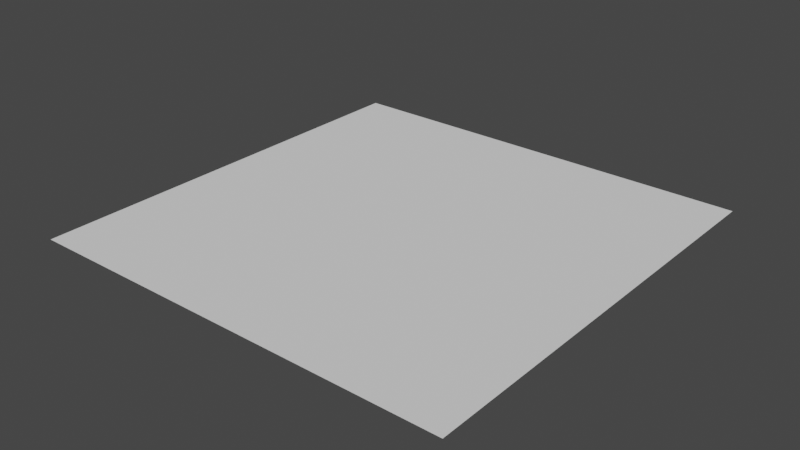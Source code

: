 # Source: Floor_1_1.blend  (saved by Blender 2.82.7; exported with 4.5.12 LTS)
import bpy
from mathutils import Matrix  # noqa: F401  (used for matrix-valued properties, if any)

bpy.ops.wm.read_factory_settings(use_empty=True)
scene = bpy.context.scene
scene.name = 'Scene'

# ---- collections
col_collection = bpy.data.collections.new('Collection'); scene.collection.children.link(col_collection)

# ---- world
world_world = bpy.data.worlds.new('World'); scene.world = world_world
world_world.use_nodes = True; world_world.node_tree.nodes.clear()
_N = world_world.node_tree.nodes; _L = world_world.node_tree.links
n0 = _N.new('ShaderNodeOutputWorld'); n0.name = 'World Output'; n0.location = (300, 300)
n1 = _N.new('ShaderNodeBackground'); n1.name = 'Background'; n1.location = (10, 300)
n1.inputs[0].default_value = (0.05088, 0.05088, 0.05088, 1.0)
_L.new(n1.outputs[0], n0.inputs[0])
n0.is_active_output = True
world_world.color = (0.05088, 0.05088, 0.05088)
world_world.use_sun_shadow = False
world_world.sun_shadow_jitter_overblur = 0.0

# ---- meshes
me_plane_001 = bpy.data.meshes.new('Plane.001')
me_plane_001.from_pydata([(-3.0, -3.0, 0.0), (3.0, -3.0, 0.0), (-3.0, 3.0, 0.0), (3.0, 3.0, 0.0)], [], [(0, 1, 3, 2)])
_uv = me_plane_001.uv_layers.new(name='UVMap')
_uv.uv.foreach_set('vector', [0.0, 0.0, 1.0, 0.0, 1.0, 1.0, 0.0, 1.0])
me_plane_001.use_remesh_fix_poles = True
me_plane_001.use_remesh_preserve_attributes = False
me_plane_001.use_mirror_vertex_groups = False
me_plane_001.update()

# ---- objects
ob_plane = bpy.data.objects.new('Plane', me_plane_001)

# ---- transforms, parenting, visibility, modifiers, constraints
ob_plane.location = (0.0, 0.0, 0.0)
ob_plane.lineart.crease_threshold = 0.0

# ---- collection membership
col_collection.objects.link(ob_plane)

# ---- scene / render settings (as saved in the file)
scene.frame_start = 1; scene.frame_end = 250; scene.frame_set(1)
scene.render.engine = 'BLENDER_EEVEE_NEXT'
scene.cycles.use_denoising = False
scene.cycles.samples = 128
scene.cycles.sampling_pattern = 'TABULATED_SOBOL'
scene.cycles.use_adaptive_sampling = False
scene.cycles.use_light_tree = False
scene.view_settings.view_transform = 'Filmic'
bpy.context.view_layer.update()

# ---- added for rendering (the .blend has no active camera and no usable light): camera, sun
cam_auto = bpy.data.cameras.new('AutoCamera')
cam_auto.lens = 50.0
cam_auto.sensor_width = 36.0
cam_auto.clip_end = 1000.0
ob_auto_camera = bpy.data.objects.new('AutoCamera', cam_auto)
scene.collection.objects.link(ob_auto_camera)
ob_auto_camera.location = (7.85079, -9.42095, 6.28063)
ob_auto_camera.rotation_euler = (1.09748, -7.21219e-08, 0.694738)
scene.camera = ob_auto_camera
light_auto_sun = bpy.data.lights.new('AutoSun', 'SUN')
light_auto_sun.energy = 3.0
light_auto_sun.angle = 0.0523599
ob_auto_sun = bpy.data.objects.new('AutoSun', light_auto_sun)
scene.collection.objects.link(ob_auto_sun)
ob_auto_sun.rotation_euler = (0.872665, 0.174533, 0.523599)
bpy.context.view_layer.update()
